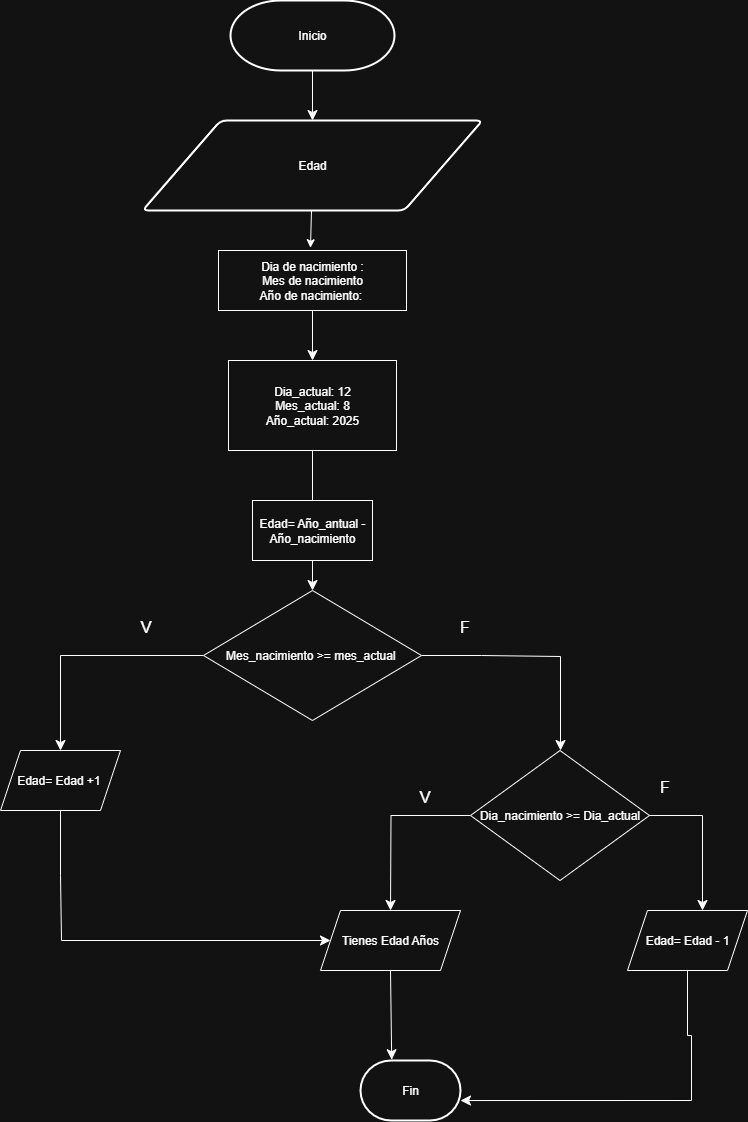

The diagram above was exported from draw.io. Its source (the exported page's mxGraphModel, read from the mxfile embedded in the PNG):
<mxGraphModel dx="1601" dy="724" grid="1" gridSize="10" guides="1" tooltips="1" connect="1" arrows="1" fold="1" page="1" pageScale="1" pageWidth="827" pageHeight="1169" math="0" shadow="0">
  <root>
    <mxCell id="0" />
    <mxCell id="1" parent="0" />
    <mxCell id="AfQEBqwTbljAwqBwkjj4-3" style="edgeStyle=none;curved=1;rounded=0;orthogonalLoop=1;jettySize=auto;html=1;exitX=0.5;exitY=1;exitDx=0;exitDy=0;exitPerimeter=0;fontSize=12;startSize=8;endSize=8;" edge="1" parent="1" source="csUiHMJYLtDpjyLEVO4X-1" target="csUiHMJYLtDpjyLEVO4X-2">
      <mxGeometry relative="1" as="geometry" />
    </mxCell>
    <mxCell id="csUiHMJYLtDpjyLEVO4X-1" value="Inicio" style="strokeWidth=2;html=1;shape=mxgraph.flowchart.terminator;whiteSpace=wrap;" parent="1" vertex="1">
      <mxGeometry x="310" y="10" width="164" height="70" as="geometry" />
    </mxCell>
    <mxCell id="csUiHMJYLtDpjyLEVO4X-2" value="Edad" style="shape=parallelogram;html=1;strokeWidth=2;perimeter=parallelogramPerimeter;whiteSpace=wrap;rounded=1;arcSize=12;size=0.23;" parent="1" vertex="1">
      <mxGeometry x="222" y="130" width="340" height="90" as="geometry" />
    </mxCell>
    <mxCell id="csUiHMJYLtDpjyLEVO4X-8" style="edgeStyle=orthogonalEdgeStyle;rounded=0;orthogonalLoop=1;jettySize=auto;html=1;exitX=0.5;exitY=1;exitDx=0;exitDy=0;entryX=0.579;entryY=-0.031;entryDx=0;entryDy=0;entryPerimeter=0;" parent="1" edge="1">
      <mxGeometry relative="1" as="geometry">
        <mxPoint x="391" y="220" as="sourcePoint" />
        <mxPoint x="389.97" y="257.21000000000004" as="targetPoint" />
      </mxGeometry>
    </mxCell>
    <mxCell id="AfQEBqwTbljAwqBwkjj4-1" style="edgeStyle=none;curved=1;rounded=0;orthogonalLoop=1;jettySize=auto;html=1;exitX=0.75;exitY=1;exitDx=0;exitDy=0;fontSize=12;startSize=8;endSize=8;" edge="1" parent="1" source="csUiHMJYLtDpjyLEVO4X-2" target="csUiHMJYLtDpjyLEVO4X-2">
      <mxGeometry relative="1" as="geometry" />
    </mxCell>
    <mxCell id="AfQEBqwTbljAwqBwkjj4-2" style="edgeStyle=none;curved=1;rounded=0;orthogonalLoop=1;jettySize=auto;html=1;exitX=1;exitY=0;exitDx=0;exitDy=0;fontSize=12;startSize=8;endSize=8;" edge="1" parent="1" source="csUiHMJYLtDpjyLEVO4X-2" target="csUiHMJYLtDpjyLEVO4X-2">
      <mxGeometry relative="1" as="geometry" />
    </mxCell>
    <mxCell id="AfQEBqwTbljAwqBwkjj4-5" style="edgeStyle=none;curved=1;rounded=0;orthogonalLoop=1;jettySize=auto;html=1;fontSize=12;startSize=8;endSize=8;" edge="1" parent="1" source="AfQEBqwTbljAwqBwkjj4-4">
      <mxGeometry relative="1" as="geometry">
        <mxPoint x="392" y="370" as="targetPoint" />
      </mxGeometry>
    </mxCell>
    <mxCell id="AfQEBqwTbljAwqBwkjj4-4" value="Dia de nacimiento :&lt;div&gt;Mes de nacimiento&lt;/div&gt;&lt;div&gt;Año de nacimiento:&amp;nbsp;&lt;/div&gt;" style="rounded=0;whiteSpace=wrap;html=1;" vertex="1" parent="1">
      <mxGeometry x="298" y="260" width="188" height="60" as="geometry" />
    </mxCell>
    <mxCell id="AfQEBqwTbljAwqBwkjj4-7" style="edgeStyle=none;curved=1;rounded=0;orthogonalLoop=1;jettySize=auto;html=1;fontSize=12;startSize=8;endSize=8;" edge="1" parent="1" source="AfQEBqwTbljAwqBwkjj4-6">
      <mxGeometry relative="1" as="geometry">
        <mxPoint x="392" y="520" as="targetPoint" />
      </mxGeometry>
    </mxCell>
    <mxCell id="AfQEBqwTbljAwqBwkjj4-6" value="Dia_actual: 12&lt;div&gt;Mes_actual: 8&lt;br&gt;Año_actual: 2025&lt;/div&gt;" style="rounded=0;whiteSpace=wrap;html=1;" vertex="1" parent="1">
      <mxGeometry x="308" y="370" width="168" height="90" as="geometry" />
    </mxCell>
    <mxCell id="AfQEBqwTbljAwqBwkjj4-11" style="edgeStyle=orthogonalEdgeStyle;rounded=0;orthogonalLoop=1;jettySize=auto;html=1;exitX=0;exitY=0.5;exitDx=0;exitDy=0;fontSize=12;startSize=8;endSize=8;" edge="1" parent="1" source="AfQEBqwTbljAwqBwkjj4-8">
      <mxGeometry relative="1" as="geometry">
        <mxPoint x="140" y="760" as="targetPoint" />
        <Array as="points">
          <mxPoint x="140" y="665" />
        </Array>
      </mxGeometry>
    </mxCell>
    <mxCell id="AfQEBqwTbljAwqBwkjj4-12" style="edgeStyle=orthogonalEdgeStyle;rounded=0;orthogonalLoop=1;jettySize=auto;html=1;exitX=1;exitY=0.5;exitDx=0;exitDy=0;fontSize=12;startSize=8;endSize=8;" edge="1" parent="1" source="AfQEBqwTbljAwqBwkjj4-8">
      <mxGeometry relative="1" as="geometry">
        <mxPoint x="640" y="760" as="targetPoint" />
        <Array as="points">
          <mxPoint x="561" y="665" />
          <mxPoint x="561" y="666" />
        </Array>
      </mxGeometry>
    </mxCell>
    <mxCell id="AfQEBqwTbljAwqBwkjj4-8" value="Mes_nacimiento &amp;gt;= mes_actual&amp;nbsp;" style="rhombus;whiteSpace=wrap;html=1;" vertex="1" parent="1">
      <mxGeometry x="283" y="600" width="218" height="130" as="geometry" />
    </mxCell>
    <mxCell id="AfQEBqwTbljAwqBwkjj4-10" style="edgeStyle=none;curved=1;rounded=0;orthogonalLoop=1;jettySize=auto;html=1;exitX=0.5;exitY=1;exitDx=0;exitDy=0;entryX=0.5;entryY=0;entryDx=0;entryDy=0;fontSize=12;startSize=8;endSize=8;" edge="1" parent="1" source="AfQEBqwTbljAwqBwkjj4-9" target="AfQEBqwTbljAwqBwkjj4-8">
      <mxGeometry relative="1" as="geometry" />
    </mxCell>
    <mxCell id="AfQEBqwTbljAwqBwkjj4-9" value="Edad= Año_antual - Año_nacimiento" style="rounded=0;whiteSpace=wrap;html=1;" vertex="1" parent="1">
      <mxGeometry x="332" y="510" width="120" height="60" as="geometry" />
    </mxCell>
    <mxCell id="AfQEBqwTbljAwqBwkjj4-14" value="&lt;div&gt;V&lt;/div&gt;" style="text;html=1;align=center;verticalAlign=middle;resizable=0;points=[];autosize=1;strokeColor=none;fillColor=none;fontSize=16;" vertex="1" parent="1">
      <mxGeometry x="210" y="621" width="30" height="30" as="geometry" />
    </mxCell>
    <mxCell id="AfQEBqwTbljAwqBwkjj4-15" value="F" style="text;html=1;align=center;verticalAlign=middle;resizable=0;points=[];autosize=1;strokeColor=none;fillColor=none;fontSize=16;" vertex="1" parent="1">
      <mxGeometry x="529" y="621" width="30" height="30" as="geometry" />
    </mxCell>
    <mxCell id="AfQEBqwTbljAwqBwkjj4-18" style="edgeStyle=orthogonalEdgeStyle;rounded=0;orthogonalLoop=1;jettySize=auto;html=1;exitX=0;exitY=0.5;exitDx=0;exitDy=0;fontSize=12;startSize=8;endSize=8;" edge="1" parent="1" source="AfQEBqwTbljAwqBwkjj4-17">
      <mxGeometry relative="1" as="geometry">
        <mxPoint x="470" y="920" as="targetPoint" />
      </mxGeometry>
    </mxCell>
    <mxCell id="AfQEBqwTbljAwqBwkjj4-19" style="edgeStyle=orthogonalEdgeStyle;rounded=0;orthogonalLoop=1;jettySize=auto;html=1;exitX=1;exitY=0.5;exitDx=0;exitDy=0;fontSize=12;startSize=8;endSize=8;" edge="1" parent="1">
      <mxGeometry relative="1" as="geometry">
        <mxPoint x="781" y="920" as="targetPoint" />
        <mxPoint x="700" y="825" as="sourcePoint" />
        <Array as="points">
          <mxPoint x="782" y="825" />
        </Array>
      </mxGeometry>
    </mxCell>
    <mxCell id="AfQEBqwTbljAwqBwkjj4-17" value="Dia_nacimiento &amp;gt;= Dia_actual" style="rhombus;whiteSpace=wrap;html=1;" vertex="1" parent="1">
      <mxGeometry x="550" y="760" width="179" height="130" as="geometry" />
    </mxCell>
    <mxCell id="AfQEBqwTbljAwqBwkjj4-25" style="edgeStyle=orthogonalEdgeStyle;rounded=0;orthogonalLoop=1;jettySize=auto;html=1;fontSize=12;startSize=8;endSize=8;" edge="1" parent="1" source="AfQEBqwTbljAwqBwkjj4-20" target="AfQEBqwTbljAwqBwkjj4-21">
      <mxGeometry relative="1" as="geometry">
        <mxPoint x="140" y="950" as="targetPoint" />
        <Array as="points">
          <mxPoint x="140" y="885" />
          <mxPoint x="141" y="885" />
          <mxPoint x="141" y="950" />
        </Array>
      </mxGeometry>
    </mxCell>
    <mxCell id="AfQEBqwTbljAwqBwkjj4-20" value="Edad= Edad +1&amp;nbsp;" style="shape=parallelogram;perimeter=parallelogramPerimeter;whiteSpace=wrap;html=1;fixedSize=1;" vertex="1" parent="1">
      <mxGeometry x="80" y="760" width="120" height="60" as="geometry" />
    </mxCell>
    <mxCell id="AfQEBqwTbljAwqBwkjj4-26" style="edgeStyle=none;curved=1;rounded=0;orthogonalLoop=1;jettySize=auto;html=1;exitX=0.5;exitY=1;exitDx=0;exitDy=0;fontSize=12;startSize=8;endSize=8;entryX=0.312;entryY=-0.013;entryDx=0;entryDy=0;entryPerimeter=0;" edge="1" parent="1" source="AfQEBqwTbljAwqBwkjj4-21" target="AfQEBqwTbljAwqBwkjj4-27">
      <mxGeometry relative="1" as="geometry">
        <mxPoint x="470" y="1050" as="targetPoint" />
      </mxGeometry>
    </mxCell>
    <mxCell id="AfQEBqwTbljAwqBwkjj4-21" value="Tienes Edad Años" style="shape=parallelogram;perimeter=parallelogramPerimeter;whiteSpace=wrap;html=1;fixedSize=1;" vertex="1" parent="1">
      <mxGeometry x="400" y="920" width="140" height="60" as="geometry" />
    </mxCell>
    <mxCell id="AfQEBqwTbljAwqBwkjj4-28" style="edgeStyle=orthogonalEdgeStyle;rounded=0;orthogonalLoop=1;jettySize=auto;html=1;fontSize=12;startSize=8;endSize=8;entryX=1;entryY=0.667;entryDx=0;entryDy=0;entryPerimeter=0;" edge="1" parent="1" source="AfQEBqwTbljAwqBwkjj4-22" target="AfQEBqwTbljAwqBwkjj4-27">
      <mxGeometry relative="1" as="geometry">
        <mxPoint x="770" y="1110" as="targetPoint" />
        <Array as="points">
          <mxPoint x="767" y="1045" />
          <mxPoint x="771" y="1045" />
          <mxPoint x="771" y="1110" />
        </Array>
      </mxGeometry>
    </mxCell>
    <mxCell id="AfQEBqwTbljAwqBwkjj4-22" value="Edad= Edad - 1" style="shape=parallelogram;perimeter=parallelogramPerimeter;whiteSpace=wrap;html=1;fixedSize=1;" vertex="1" parent="1">
      <mxGeometry x="707" y="920" width="120" height="60" as="geometry" />
    </mxCell>
    <mxCell id="AfQEBqwTbljAwqBwkjj4-23" value="F" style="text;html=1;align=center;verticalAlign=middle;resizable=0;points=[];autosize=1;strokeColor=none;fillColor=none;fontSize=16;" vertex="1" parent="1">
      <mxGeometry x="729" y="781" width="30" height="30" as="geometry" />
    </mxCell>
    <mxCell id="AfQEBqwTbljAwqBwkjj4-24" value="V" style="text;html=1;align=center;verticalAlign=middle;resizable=0;points=[];autosize=1;strokeColor=none;fillColor=none;fontSize=16;" vertex="1" parent="1">
      <mxGeometry x="489" y="791" width="30" height="30" as="geometry" />
    </mxCell>
    <mxCell id="AfQEBqwTbljAwqBwkjj4-27" value="Fin" style="strokeWidth=2;html=1;shape=mxgraph.flowchart.terminator;whiteSpace=wrap;" vertex="1" parent="1">
      <mxGeometry x="440" y="1070" width="100" height="60" as="geometry" />
    </mxCell>
  </root>
</mxGraphModel>